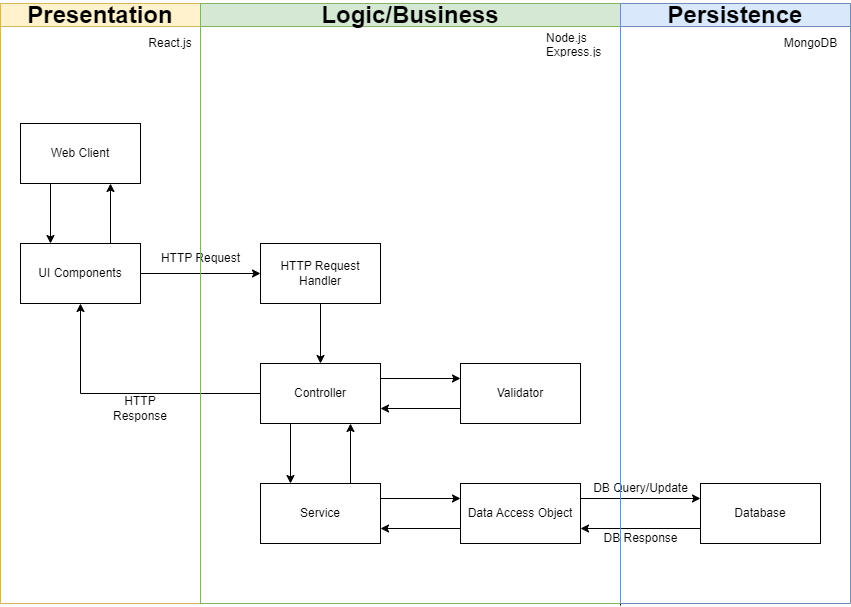

The diagram above was exported from draw.io. Its source (the exported page's mxGraphModel, read from the mxfile embedded in the PNG):
<mxGraphModel dx="1050" dy="579" grid="1" gridSize="10" guides="1" tooltips="1" connect="1" arrows="1" fold="1" page="1" pageScale="1" pageWidth="850" pageHeight="1100" math="0" shadow="0">
  <root>
    <mxCell id="0" />
    <mxCell id="1" parent="0" />
    <mxCell id="67CdPiwEk_0qdGonHNBM-1" value="Web Client" style="rounded=0;whiteSpace=wrap;html=1;" parent="1" vertex="1">
      <mxGeometry x="20" y="160" width="120" height="60" as="geometry" />
    </mxCell>
    <mxCell id="67CdPiwEk_0qdGonHNBM-2" value="UI Components" style="rounded=0;whiteSpace=wrap;html=1;" parent="1" vertex="1">
      <mxGeometry x="20" y="280" width="120" height="60" as="geometry" />
    </mxCell>
    <mxCell id="67CdPiwEk_0qdGonHNBM-3" value="Service" style="rounded=0;whiteSpace=wrap;html=1;" parent="1" vertex="1">
      <mxGeometry x="260" y="520" width="120" height="60" as="geometry" />
    </mxCell>
    <mxCell id="67CdPiwEk_0qdGonHNBM-4" value="HTTP Request Handler" style="rounded=0;whiteSpace=wrap;html=1;" parent="1" vertex="1">
      <mxGeometry x="260" y="280" width="120" height="60" as="geometry" />
    </mxCell>
    <mxCell id="67CdPiwEk_0qdGonHNBM-5" value="Validator" style="rounded=0;whiteSpace=wrap;html=1;" parent="1" vertex="1">
      <mxGeometry x="460" y="400" width="120" height="60" as="geometry" />
    </mxCell>
    <mxCell id="67CdPiwEk_0qdGonHNBM-6" value="Controller" style="rounded=0;whiteSpace=wrap;html=1;" parent="1" vertex="1">
      <mxGeometry x="260" y="400" width="120" height="60" as="geometry" />
    </mxCell>
    <mxCell id="67CdPiwEk_0qdGonHNBM-7" value="Data Access Object" style="rounded=0;whiteSpace=wrap;html=1;" parent="1" vertex="1">
      <mxGeometry x="460" y="520" width="120" height="60" as="geometry" />
    </mxCell>
    <mxCell id="67CdPiwEk_0qdGonHNBM-9" value="Database" style="rounded=0;whiteSpace=wrap;html=1;" parent="1" vertex="1">
      <mxGeometry x="700" y="520" width="120" height="60" as="geometry" />
    </mxCell>
    <mxCell id="67CdPiwEk_0qdGonHNBM-10" value="" style="endArrow=classic;html=1;rounded=0;entryX=0.75;entryY=1;entryDx=0;entryDy=0;exitX=0.75;exitY=0;exitDx=0;exitDy=0;" parent="1" source="67CdPiwEk_0qdGonHNBM-2" target="67CdPiwEk_0qdGonHNBM-1" edge="1">
      <mxGeometry width="50" height="50" relative="1" as="geometry">
        <mxPoint x="400" y="620" as="sourcePoint" />
        <mxPoint x="450" y="570" as="targetPoint" />
      </mxGeometry>
    </mxCell>
    <mxCell id="67CdPiwEk_0qdGonHNBM-11" value="" style="endArrow=classic;html=1;rounded=0;entryX=0.25;entryY=0;entryDx=0;entryDy=0;exitX=0.25;exitY=1;exitDx=0;exitDy=0;" parent="1" source="67CdPiwEk_0qdGonHNBM-1" target="67CdPiwEk_0qdGonHNBM-2" edge="1">
      <mxGeometry width="50" height="50" relative="1" as="geometry">
        <mxPoint x="400" y="520" as="sourcePoint" />
        <mxPoint x="450" y="470" as="targetPoint" />
      </mxGeometry>
    </mxCell>
    <mxCell id="67CdPiwEk_0qdGonHNBM-12" value="" style="endArrow=classic;html=1;rounded=0;entryX=0;entryY=0.5;entryDx=0;entryDy=0;exitX=1;exitY=0.5;exitDx=0;exitDy=0;" parent="1" source="67CdPiwEk_0qdGonHNBM-2" target="67CdPiwEk_0qdGonHNBM-4" edge="1">
      <mxGeometry width="50" height="50" relative="1" as="geometry">
        <mxPoint x="400" y="520" as="sourcePoint" />
        <mxPoint x="450" y="470" as="targetPoint" />
      </mxGeometry>
    </mxCell>
    <mxCell id="67CdPiwEk_0qdGonHNBM-13" value="" style="endArrow=classic;html=1;rounded=0;entryX=0.5;entryY=0;entryDx=0;entryDy=0;exitX=0.5;exitY=1;exitDx=0;exitDy=0;" parent="1" source="67CdPiwEk_0qdGonHNBM-4" target="67CdPiwEk_0qdGonHNBM-6" edge="1">
      <mxGeometry width="50" height="50" relative="1" as="geometry">
        <mxPoint x="400" y="520" as="sourcePoint" />
        <mxPoint x="450" y="470" as="targetPoint" />
      </mxGeometry>
    </mxCell>
    <mxCell id="67CdPiwEk_0qdGonHNBM-14" value="" style="endArrow=classic;html=1;rounded=0;entryX=0.5;entryY=1;entryDx=0;entryDy=0;exitX=0;exitY=0.5;exitDx=0;exitDy=0;" parent="1" source="67CdPiwEk_0qdGonHNBM-6" target="67CdPiwEk_0qdGonHNBM-2" edge="1">
      <mxGeometry width="50" height="50" relative="1" as="geometry">
        <mxPoint x="400" y="520" as="sourcePoint" />
        <mxPoint x="450" y="470" as="targetPoint" />
        <Array as="points">
          <mxPoint x="80" y="430" />
        </Array>
      </mxGeometry>
    </mxCell>
    <mxCell id="67CdPiwEk_0qdGonHNBM-15" value="" style="endArrow=classic;html=1;rounded=0;entryX=0;entryY=0.25;entryDx=0;entryDy=0;exitX=1;exitY=0.25;exitDx=0;exitDy=0;" parent="1" source="67CdPiwEk_0qdGonHNBM-6" target="67CdPiwEk_0qdGonHNBM-5" edge="1">
      <mxGeometry width="50" height="50" relative="1" as="geometry">
        <mxPoint x="400" y="520" as="sourcePoint" />
        <mxPoint x="450" y="470" as="targetPoint" />
      </mxGeometry>
    </mxCell>
    <mxCell id="67CdPiwEk_0qdGonHNBM-16" value="" style="endArrow=classic;html=1;rounded=0;entryX=1;entryY=0.75;entryDx=0;entryDy=0;exitX=0;exitY=0.75;exitDx=0;exitDy=0;" parent="1" source="67CdPiwEk_0qdGonHNBM-5" target="67CdPiwEk_0qdGonHNBM-6" edge="1">
      <mxGeometry width="50" height="50" relative="1" as="geometry">
        <mxPoint x="400" y="520" as="sourcePoint" />
        <mxPoint x="450" y="470" as="targetPoint" />
      </mxGeometry>
    </mxCell>
    <mxCell id="67CdPiwEk_0qdGonHNBM-17" value="" style="endArrow=classic;html=1;rounded=0;exitX=0.75;exitY=0;exitDx=0;exitDy=0;entryX=0.75;entryY=1;entryDx=0;entryDy=0;" parent="1" source="67CdPiwEk_0qdGonHNBM-3" target="67CdPiwEk_0qdGonHNBM-6" edge="1">
      <mxGeometry width="50" height="50" relative="1" as="geometry">
        <mxPoint x="400" y="520" as="sourcePoint" />
        <mxPoint x="370" y="470" as="targetPoint" />
      </mxGeometry>
    </mxCell>
    <mxCell id="67CdPiwEk_0qdGonHNBM-18" value="" style="endArrow=classic;html=1;rounded=0;entryX=0.25;entryY=0;entryDx=0;entryDy=0;exitX=0.25;exitY=1;exitDx=0;exitDy=0;" parent="1" source="67CdPiwEk_0qdGonHNBM-6" target="67CdPiwEk_0qdGonHNBM-3" edge="1">
      <mxGeometry width="50" height="50" relative="1" as="geometry">
        <mxPoint x="400" y="520" as="sourcePoint" />
        <mxPoint x="450" y="470" as="targetPoint" />
      </mxGeometry>
    </mxCell>
    <mxCell id="67CdPiwEk_0qdGonHNBM-19" value="" style="endArrow=classic;html=1;rounded=0;entryX=0;entryY=0.25;entryDx=0;entryDy=0;exitX=1;exitY=0.25;exitDx=0;exitDy=0;" parent="1" source="67CdPiwEk_0qdGonHNBM-3" target="67CdPiwEk_0qdGonHNBM-7" edge="1">
      <mxGeometry width="50" height="50" relative="1" as="geometry">
        <mxPoint x="400" y="520" as="sourcePoint" />
        <mxPoint x="450" y="470" as="targetPoint" />
      </mxGeometry>
    </mxCell>
    <mxCell id="67CdPiwEk_0qdGonHNBM-20" value="" style="endArrow=classic;html=1;rounded=0;entryX=0;entryY=0.25;entryDx=0;entryDy=0;exitX=1;exitY=0.25;exitDx=0;exitDy=0;" parent="1" source="67CdPiwEk_0qdGonHNBM-7" target="67CdPiwEk_0qdGonHNBM-9" edge="1">
      <mxGeometry width="50" height="50" relative="1" as="geometry">
        <mxPoint x="400" y="520" as="sourcePoint" />
        <mxPoint x="450" y="470" as="targetPoint" />
      </mxGeometry>
    </mxCell>
    <mxCell id="67CdPiwEk_0qdGonHNBM-21" value="" style="endArrow=classic;html=1;rounded=0;entryX=1;entryY=0.75;entryDx=0;entryDy=0;exitX=0;exitY=0.75;exitDx=0;exitDy=0;" parent="1" source="67CdPiwEk_0qdGonHNBM-7" target="67CdPiwEk_0qdGonHNBM-3" edge="1">
      <mxGeometry width="50" height="50" relative="1" as="geometry">
        <mxPoint x="400" y="520" as="sourcePoint" />
        <mxPoint x="450" y="470" as="targetPoint" />
      </mxGeometry>
    </mxCell>
    <mxCell id="67CdPiwEk_0qdGonHNBM-22" value="" style="endArrow=classic;html=1;rounded=0;entryX=1;entryY=0.75;entryDx=0;entryDy=0;exitX=0;exitY=0.75;exitDx=0;exitDy=0;" parent="1" source="67CdPiwEk_0qdGonHNBM-9" target="67CdPiwEk_0qdGonHNBM-7" edge="1">
      <mxGeometry width="50" height="50" relative="1" as="geometry">
        <mxPoint x="400" y="520" as="sourcePoint" />
        <mxPoint x="450" y="470" as="targetPoint" />
      </mxGeometry>
    </mxCell>
    <mxCell id="67CdPiwEk_0qdGonHNBM-24" value="" style="endArrow=none;html=1;rounded=0;" parent="1" edge="1">
      <mxGeometry width="50" height="50" relative="1" as="geometry">
        <mxPoint x="200" y="640" as="sourcePoint" />
        <mxPoint x="200" y="40" as="targetPoint" />
      </mxGeometry>
    </mxCell>
    <mxCell id="67CdPiwEk_0qdGonHNBM-25" value="" style="endArrow=none;html=1;rounded=0;" parent="1" edge="1">
      <mxGeometry width="50" height="50" relative="1" as="geometry">
        <mxPoint x="620" y="642" as="sourcePoint" />
        <mxPoint x="620" y="40" as="targetPoint" />
      </mxGeometry>
    </mxCell>
    <mxCell id="fy6bmuvQmLWHh2ClGxj2-1" value="HTTP Request" style="text;html=1;align=center;verticalAlign=middle;resizable=0;points=[];autosize=1;strokeColor=none;fillColor=none;" vertex="1" parent="1">
      <mxGeometry x="150" y="280" width="100" height="30" as="geometry" />
    </mxCell>
    <mxCell id="fy6bmuvQmLWHh2ClGxj2-3" value="HTTP Response" style="text;html=1;strokeColor=none;fillColor=none;align=center;verticalAlign=middle;whiteSpace=wrap;rounded=0;" vertex="1" parent="1">
      <mxGeometry x="110" y="430" width="60" height="30" as="geometry" />
    </mxCell>
    <mxCell id="fy6bmuvQmLWHh2ClGxj2-4" value="DB Query/Update" style="text;html=1;align=center;verticalAlign=middle;resizable=0;points=[];autosize=1;strokeColor=none;fillColor=none;" vertex="1" parent="1">
      <mxGeometry x="580" y="510" width="120" height="30" as="geometry" />
    </mxCell>
    <mxCell id="fy6bmuvQmLWHh2ClGxj2-5" value="DB Response" style="text;html=1;align=center;verticalAlign=middle;resizable=0;points=[];autosize=1;strokeColor=none;fillColor=none;" vertex="1" parent="1">
      <mxGeometry x="590" y="560" width="100" height="30" as="geometry" />
    </mxCell>
    <mxCell id="fy6bmuvQmLWHh2ClGxj2-8" value="&lt;font style=&quot;font-size: 24px;&quot;&gt;Presentation&lt;/font&gt;" style="swimlane;whiteSpace=wrap;html=1;fillColor=#fff2cc;strokeColor=#d6b656;" vertex="1" parent="1">
      <mxGeometry y="40" width="200" height="600" as="geometry" />
    </mxCell>
    <mxCell id="JbeoNVRY-yZTTgWV6ocD-1" value="React.js" style="text;html=1;strokeColor=none;fillColor=none;align=center;verticalAlign=middle;whiteSpace=wrap;rounded=0;" parent="fy6bmuvQmLWHh2ClGxj2-8" vertex="1">
      <mxGeometry x="140" y="25" width="60" height="30" as="geometry" />
    </mxCell>
    <mxCell id="fy6bmuvQmLWHh2ClGxj2-9" style="edgeStyle=orthogonalEdgeStyle;rounded=0;orthogonalLoop=1;jettySize=auto;html=1;exitX=0.5;exitY=1;exitDx=0;exitDy=0;" edge="1" parent="fy6bmuvQmLWHh2ClGxj2-8" source="JbeoNVRY-yZTTgWV6ocD-1" target="JbeoNVRY-yZTTgWV6ocD-1">
      <mxGeometry relative="1" as="geometry" />
    </mxCell>
    <mxCell id="fy6bmuvQmLWHh2ClGxj2-10" value="&lt;font style=&quot;font-size: 24px;&quot;&gt;Logic/Business&lt;/font&gt;" style="swimlane;whiteSpace=wrap;html=1;fillColor=#d5e8d4;strokeColor=#82b366;" vertex="1" parent="1">
      <mxGeometry x="200" y="40" width="420" height="600" as="geometry" />
    </mxCell>
    <mxCell id="fy6bmuvQmLWHh2ClGxj2-6" value="Node.js&lt;br&gt;Express.js" style="text;strokeColor=none;fillColor=none;align=left;verticalAlign=middle;spacingLeft=4;spacingRight=4;overflow=hidden;points=[[0,0.5],[1,0.5]];portConstraint=eastwest;rotatable=0;whiteSpace=wrap;html=1;" vertex="1" parent="fy6bmuvQmLWHh2ClGxj2-10">
      <mxGeometry x="340" y="25" width="80" height="30" as="geometry" />
    </mxCell>
    <mxCell id="fy6bmuvQmLWHh2ClGxj2-11" value="&lt;font style=&quot;font-size: 24px;&quot;&gt;Persistence&lt;/font&gt;" style="swimlane;whiteSpace=wrap;html=1;fillColor=#dae8fc;strokeColor=#6c8ebf;" vertex="1" parent="1">
      <mxGeometry x="620" y="40" width="230" height="600" as="geometry" />
    </mxCell>
    <mxCell id="JbeoNVRY-yZTTgWV6ocD-3" value="MongoDB" style="text;html=1;align=center;verticalAlign=middle;resizable=0;points=[];autosize=1;strokeColor=none;fillColor=none;" parent="fy6bmuvQmLWHh2ClGxj2-11" vertex="1">
      <mxGeometry x="150" y="25" width="80" height="30" as="geometry" />
    </mxCell>
  </root>
</mxGraphModel>